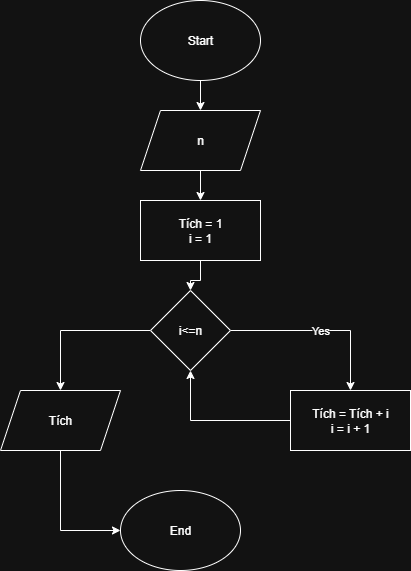

The diagram above was exported from draw.io. Its source (the exported page's mxGraphModel, read from the mxfile embedded in the PNG):
<mxGraphModel dx="786" dy="5178" grid="1" gridSize="10" guides="1" tooltips="1" connect="1" arrows="1" fold="1" page="1" pageScale="1" pageWidth="3300" pageHeight="4681" math="0" shadow="0">
  <root>
    <mxCell id="0" />
    <mxCell id="1" parent="0" />
    <mxCell id="QzHogAK5jJOJZC7at4mx-1" value="" style="edgeStyle=orthogonalEdgeStyle;rounded=0;orthogonalLoop=1;jettySize=auto;html=1;" edge="1" parent="1" source="QzHogAK5jJOJZC7at4mx-2" target="QzHogAK5jJOJZC7at4mx-4">
      <mxGeometry relative="1" as="geometry" />
    </mxCell>
    <mxCell id="QzHogAK5jJOJZC7at4mx-2" value="Start" style="ellipse;whiteSpace=wrap;html=1;" vertex="1" parent="1">
      <mxGeometry x="310" y="-20" width="120" height="80" as="geometry" />
    </mxCell>
    <mxCell id="QzHogAK5jJOJZC7at4mx-3" value="" style="edgeStyle=orthogonalEdgeStyle;rounded=0;orthogonalLoop=1;jettySize=auto;html=1;" edge="1" parent="1" source="QzHogAK5jJOJZC7at4mx-4" target="QzHogAK5jJOJZC7at4mx-6">
      <mxGeometry relative="1" as="geometry" />
    </mxCell>
    <mxCell id="QzHogAK5jJOJZC7at4mx-4" value="n" style="shape=parallelogram;perimeter=parallelogramPerimeter;whiteSpace=wrap;html=1;fixedSize=1;" vertex="1" parent="1">
      <mxGeometry x="310" y="90" width="120" height="60" as="geometry" />
    </mxCell>
    <mxCell id="QzHogAK5jJOJZC7at4mx-5" style="edgeStyle=orthogonalEdgeStyle;rounded=0;orthogonalLoop=1;jettySize=auto;html=1;" edge="1" parent="1" source="QzHogAK5jJOJZC7at4mx-6" target="QzHogAK5jJOJZC7at4mx-9">
      <mxGeometry relative="1" as="geometry" />
    </mxCell>
    <mxCell id="QzHogAK5jJOJZC7at4mx-6" value="Tích = 1&lt;div&gt;i = 1&lt;/div&gt;" style="whiteSpace=wrap;html=1;" vertex="1" parent="1">
      <mxGeometry x="310" y="180" width="120" height="60" as="geometry" />
    </mxCell>
    <mxCell id="QzHogAK5jJOJZC7at4mx-7" value="Yes" style="edgeStyle=orthogonalEdgeStyle;rounded=0;orthogonalLoop=1;jettySize=auto;html=1;" edge="1" parent="1" source="QzHogAK5jJOJZC7at4mx-9" target="QzHogAK5jJOJZC7at4mx-11">
      <mxGeometry relative="1" as="geometry" />
    </mxCell>
    <mxCell id="QzHogAK5jJOJZC7at4mx-8" style="edgeStyle=orthogonalEdgeStyle;rounded=0;orthogonalLoop=1;jettySize=auto;html=1;entryX=0.5;entryY=0;entryDx=0;entryDy=0;" edge="1" parent="1" source="QzHogAK5jJOJZC7at4mx-9" target="QzHogAK5jJOJZC7at4mx-13">
      <mxGeometry relative="1" as="geometry" />
    </mxCell>
    <mxCell id="QzHogAK5jJOJZC7at4mx-9" value="i&amp;lt;=n" style="rhombus;whiteSpace=wrap;html=1;" vertex="1" parent="1">
      <mxGeometry x="320" y="270" width="80" height="80" as="geometry" />
    </mxCell>
    <mxCell id="QzHogAK5jJOJZC7at4mx-10" style="edgeStyle=orthogonalEdgeStyle;rounded=0;orthogonalLoop=1;jettySize=auto;html=1;entryX=0.5;entryY=1;entryDx=0;entryDy=0;" edge="1" parent="1" source="QzHogAK5jJOJZC7at4mx-11" target="QzHogAK5jJOJZC7at4mx-9">
      <mxGeometry relative="1" as="geometry" />
    </mxCell>
    <mxCell id="QzHogAK5jJOJZC7at4mx-11" value="Tích = Tích + i&lt;div&gt;i = i + 1&lt;/div&gt;" style="whiteSpace=wrap;html=1;" vertex="1" parent="1">
      <mxGeometry x="460" y="370" width="120" height="60" as="geometry" />
    </mxCell>
    <mxCell id="QzHogAK5jJOJZC7at4mx-12" style="edgeStyle=orthogonalEdgeStyle;rounded=0;orthogonalLoop=1;jettySize=auto;html=1;entryX=0;entryY=0.5;entryDx=0;entryDy=0;" edge="1" parent="1" source="QzHogAK5jJOJZC7at4mx-13" target="QzHogAK5jJOJZC7at4mx-14">
      <mxGeometry relative="1" as="geometry">
        <Array as="points">
          <mxPoint x="230" y="510" />
        </Array>
      </mxGeometry>
    </mxCell>
    <mxCell id="QzHogAK5jJOJZC7at4mx-13" value="Tích" style="shape=parallelogram;perimeter=parallelogramPerimeter;whiteSpace=wrap;html=1;fixedSize=1;" vertex="1" parent="1">
      <mxGeometry x="170" y="370" width="120" height="60" as="geometry" />
    </mxCell>
    <mxCell id="QzHogAK5jJOJZC7at4mx-14" value="End" style="ellipse;whiteSpace=wrap;html=1;" vertex="1" parent="1">
      <mxGeometry x="290" y="470" width="120" height="80" as="geometry" />
    </mxCell>
  </root>
</mxGraphModel>